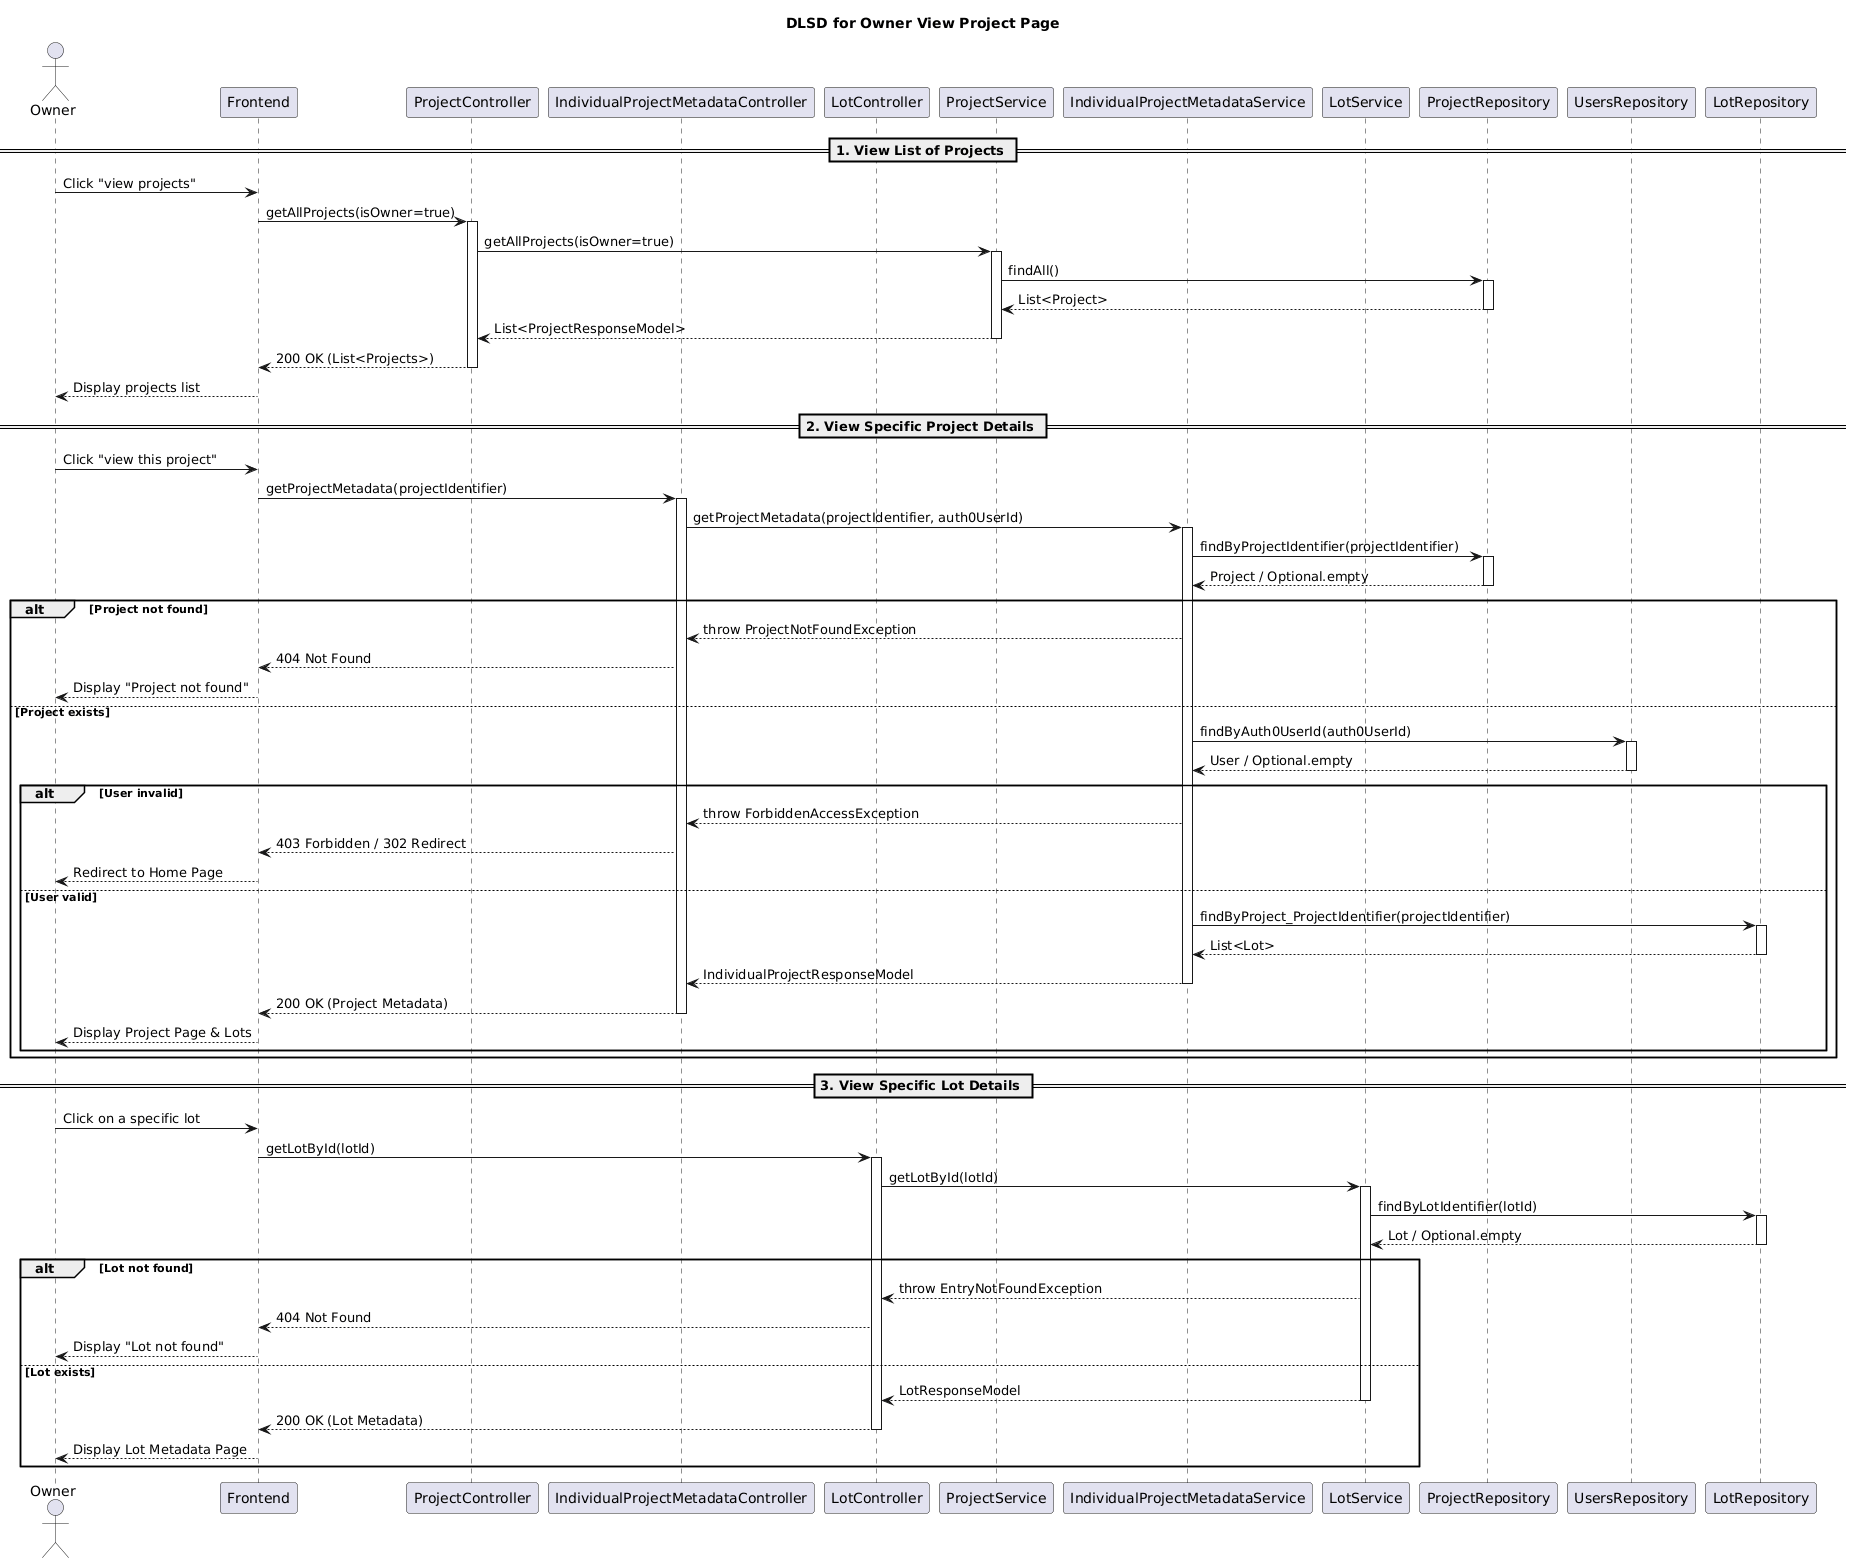

The diagram above was rendered by PlantUML. Its source (embedded in the PNG):
@startuml
title DLSD for Owner View Project Page

actor Owner
participant "Frontend" as FE
participant "ProjectController" as PC
participant "IndividualProjectMetadataController" as PMC
participant "LotController" as LC
participant "ProjectService" as PS
participant "IndividualProjectMetadataService" as PMS
participant "LotService" as LS
participant "ProjectRepository" as PR
participant "UsersRepository" as UR
participant "LotRepository" as LR

== 1. View List of Projects ==

Owner -> FE: Click "view projects"
FE -> PC: getAllProjects(isOwner=true)
activate PC
PC -> PS: getAllProjects(isOwner=true)
activate PS
PS -> PR: findAll()
activate PR
PR --> PS: List<Project>
deactivate PR
PS --> PC: List<ProjectResponseModel>
deactivate PS
PC --> FE: 200 OK (List<Projects>)
deactivate PC
FE --> Owner: Display projects list

== 2. View Specific Project Details ==

Owner -> FE: Click "view this project"
FE -> PMC: getProjectMetadata(projectIdentifier)
activate PMC
PMC -> PMS: getProjectMetadata(projectIdentifier, auth0UserId)
activate PMS
PMS -> PR: findByProjectIdentifier(projectIdentifier)
activate PR
PR --> PMS: Project / Optional.empty
deactivate PR

alt Project not found
    PMS --> PMC: throw ProjectNotFoundException
    PMC --> FE: 404 Not Found
    FE --> Owner: Display "Project not found"
else Project exists
    PMS -> UR: findByAuth0UserId(auth0UserId)
    activate UR
    UR --> PMS: User / Optional.empty
    deactivate UR
    
    alt User invalid
        PMS --> PMC: throw ForbiddenAccessException
        PMC --> FE: 403 Forbidden / 302 Redirect
        FE --> Owner: Redirect to Home Page
    else User valid
        PMS -> LR: findByProject_ProjectIdentifier(projectIdentifier)
        activate LR
        LR --> PMS: List<Lot>
        deactivate LR
        PMS --> PMC: IndividualProjectResponseModel
        deactivate PMS
        PMC --> FE: 200 OK (Project Metadata)
        deactivate PMC
        FE --> Owner: Display Project Page & Lots
    end
end

== 3. View Specific Lot Details ==

Owner -> FE: Click on a specific lot
FE -> LC: getLotById(lotId)
activate LC
LC -> LS: getLotById(lotId)
activate LS
LS -> LR: findByLotIdentifier(lotId)
activate LR
LR --> LS: Lot / Optional.empty
deactivate LR

alt Lot not found
    LS --> LC: throw EntryNotFoundException
    LC --> FE: 404 Not Found
    FE --> Owner: Display "Lot not found"
else Lot exists
    LS --> LC: LotResponseModel
    deactivate LS
    LC --> FE: 200 OK (Lot Metadata)
    deactivate LC
    FE --> Owner: Display Lot Metadata Page
end
@enduml